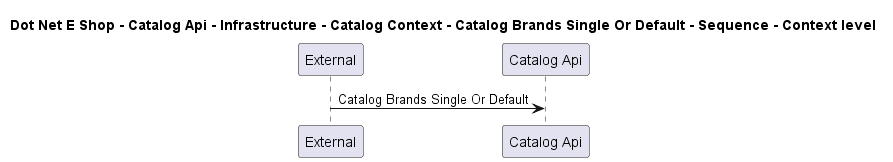

The diagram above was rendered by PlantUML. Its source (embedded in the PNG):
@startuml

title Dot Net E Shop - Catalog Api - Infrastructure - Catalog Context - Catalog Brands Single Or Default - Sequence - Context level

participant "External" as C4InterFlow.SoftwareSystems.ExternalSystem
participant "Catalog Api" as DotNetEShop.SoftwareSystems.CatalogApi

C4InterFlow.SoftwareSystems.ExternalSystem -> DotNetEShop.SoftwareSystems.CatalogApi : Catalog Brands Single Or Default


@enduml